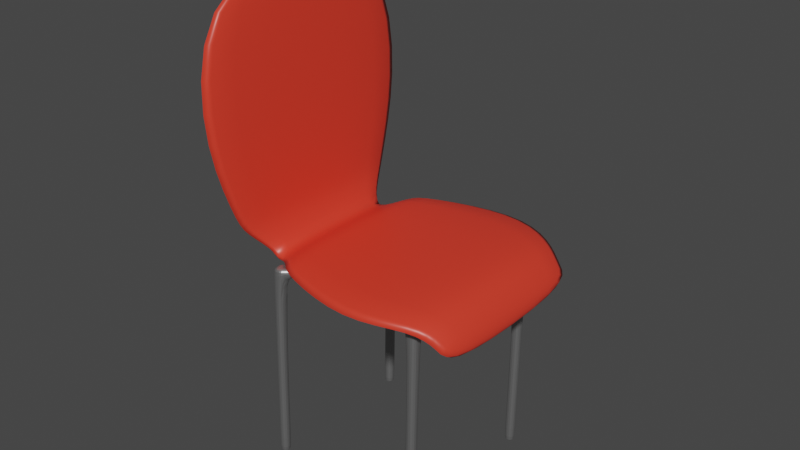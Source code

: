 # Source: chair_dinner.blend  (saved by Blender 2.83.19; exported with 4.5.12 LTS)
import bpy
from mathutils import Matrix  # noqa: F401  (used for matrix-valued properties, if any)

bpy.ops.wm.read_factory_settings(use_empty=True)
scene = bpy.context.scene
scene.name = 'Scene'

# ---- collections
col_collection = bpy.data.collections.new('Collection'); scene.collection.children.link(col_collection)

# ---- materials (node trees are filled in below, after node groups)
mat_material = bpy.data.materials.new('Material')
mat_material.alpha_threshold = 0.0
mat_material.use_transparent_shadow = False
mat_material.line_color = (0.0, 0.0, 0.0, 1.0)
mat_material_001 = bpy.data.materials.new('Material.001')
mat_material_001.use_transparent_shadow = False

# ---- material node trees
mat_material.use_nodes = True; mat_material.node_tree.nodes.clear()
_N = mat_material.node_tree.nodes; _L = mat_material.node_tree.links
n0 = _N.new('ShaderNodeOutputMaterial'); n0.name = 'Material Output'; n0.location = (300, 300)
n1 = _N.new('ShaderNodeBsdfPrincipled'); n1.name = 'Principled BSDF'; n1.location = (10, 300)
n1.distribution = 'GGX'
n1.subsurface_method = 'BURLEY'
n1.inputs[0].default_value = (0.8, 0.0461, 0.02466, 1.0)
n1.inputs[2].default_value = 0.4
n1.inputs[3].default_value = 1.45
n1.inputs[27].default_value = (0.0, 0.0, 0.0, 1.0)
n1.inputs[28].default_value = 1.0
_L.new(n1.outputs[0], n0.inputs[0])
n0.is_active_output = True
mat_material_001.use_nodes = True; mat_material_001.node_tree.nodes.clear()
_N = mat_material_001.node_tree.nodes; _L = mat_material_001.node_tree.links
n0 = _N.new('ShaderNodeBsdfPrincipled'); n0.name = 'Principled BSDF'; n0.location = (10, 300)
n0.distribution = 'GGX'
n0.subsurface_method = 'BURLEY'
n0.inputs[0].default_value = (0.3518, 0.3518, 0.3518, 1.0)
n0.inputs[1].default_value = 0.7886
n0.inputs[2].default_value = 0.4227
n0.inputs[3].default_value = 1.45
n0.inputs[13].default_value = 0.6545
n0.inputs[27].default_value = (0.0, 0.0, 0.0, 1.0)
n0.inputs[28].default_value = 1.0
n1 = _N.new('ShaderNodeOutputMaterial'); n1.name = 'Material Output'; n1.location = (300, 300)
_L.new(n0.outputs[0], n1.inputs[0])
n1.is_active_output = True

# ---- world
world_world = bpy.data.worlds.new('World'); scene.world = world_world
world_world.use_nodes = True; world_world.node_tree.nodes.clear()
_N = world_world.node_tree.nodes; _L = world_world.node_tree.links
n0 = _N.new('ShaderNodeOutputWorld'); n0.name = 'World Output'; n0.location = (300, 300)
n1 = _N.new('ShaderNodeBackground'); n1.name = 'Background'; n1.location = (10, 300)
n1.inputs[0].default_value = (0.05088, 0.05088, 0.05088, 1.0)
_L.new(n1.outputs[0], n0.inputs[0])
n0.is_active_output = True
world_world.color = (0.05088, 0.05088, 0.05088)
world_world.use_sun_shadow = False
world_world.sun_shadow_jitter_overblur = 0.0

# ---- meshes
me_cube = bpy.data.meshes.new('Cube')
me_cube.from_pydata([(0.2646, 1.0, 0.07826), (0.2646, 1.0, -0.07826), (0.2646, -1.0, 0.07826), (0.2646, -1.0, -0.07826), (-1.0, 1.0, 0.07826), (-1.0, 1.0, -0.07826), (-1.0, -1.0, 0.07826), (-1.0, -1.0, -0.07826), (-1.128, 0.8811, -0.07726), (-1.128, -0.8815, -0.07726), (-1.128, -0.8815, 0.07381), (-1.128, 0.8811, 0.07381), (-1.351, 0.6333, -0.1704), (-1.351, -0.6555, -0.1704), (-1.351, -0.6555, -0.05327), (-1.351, 0.6333, -0.05327), (-1.452, 0.6563, -0.1743), (-1.452, -0.6789, -0.1743), (-1.452, -0.6789, -0.05288), (-1.452, 0.6563, -0.05288), (-1.468, -0.927, 0.1611), (-1.468, 0.8991, 0.1611), (-1.59, -0.927, 0.1611), (-1.59, 0.8991, 0.1611), (-1.491, -1.014, 0.3352), (-1.491, 0.9861, 0.3352), (-1.612, -1.014, 0.3281), (-1.612, 0.9861, 0.3281), (-1.612, -1.014, 2.396), (-1.612, 0.9861, 2.396), (-1.733, -1.014, 2.389), (-1.733, 0.9861, 2.389), (0.4331, 0.8842, -0.02409), (0.4331, 0.8842, -0.2675), (0.4331, -0.8842, -0.02409), (0.4331, -0.8842, -0.2675), (0.5443, 0.8842, -0.1895), (0.5443, 0.8842, -0.3279), (0.5443, -0.8842, -0.1895), (0.5443, -0.8842, -0.3279), (-1.523, -1.317, 1.2), (-1.681, -1.317, 1.191), (-1.681, 1.289, 1.191), (-1.523, 1.289, 1.2), (-0.2212, 1.244, -0.09739), (-0.2212, -1.244, 0.09739), (-0.2212, -1.244, -0.09739), (-0.2212, 1.244, 0.09739)], [], [(47, 4, 6, 45), (46, 45, 6, 7), (4, 5, 8, 11), (44, 1, 3, 46), (2, 3, 35, 34), (44, 47, 0, 1), (11, 8, 12, 15), (7, 6, 10, 9), (5, 7, 9, 8), (6, 4, 11, 10), (14, 15, 21, 20), (8, 9, 13, 12), (10, 11, 15, 14), (9, 10, 14, 13), (17, 18, 19, 16), (13, 14, 18, 17), (15, 12, 16, 19), (12, 13, 17, 16), (21, 23, 27, 25), (15, 19, 23, 21), (18, 14, 20, 22), (19, 18, 22, 23), (41, 40, 28, 30), (20, 21, 25, 24), (22, 20, 24, 26), (23, 22, 26, 27), (28, 29, 31, 30), (42, 41, 30, 31), (43, 42, 31, 29), (40, 43, 29, 28), (33, 32, 36, 37), (1, 0, 32, 33), (3, 1, 33, 35), (0, 2, 34, 32), (37, 36, 38, 39), (35, 33, 37, 39), (34, 35, 39, 38), (32, 34, 38, 36), (24, 25, 43, 40), (25, 27, 42, 43), (27, 26, 41, 42), (26, 24, 40, 41), (5, 4, 47, 44), (5, 44, 46, 7), (3, 2, 45, 46), (0, 47, 45, 2)])
me_cube.polygons.foreach_set('use_smooth', [True] * 46)
_uv = me_cube.uv_layers.new(name='UVMap')
_uv.uv.foreach_set('vector', [0.5629, 0.7523, 0.5629, 0.5558, 0.8444, 0.5558, 0.8444, 0.7523, 0.1618, 0.4877, 0.1619, 0.4574, 0.3048, 0.4571, 0.3047, 0.4874, 0.6641, 0.04833, 0.664, 0.01804, 0.6816, 0.01647, 0.6817, 0.04676, 0.2815, 0.7758, 0.2815, 0.9427, 6.71e-08, 0.9427, 3.628e-08, 0.7758, 0.04044, 0.4576, 0.04039, 0.4879, 0.01771, 0.4922, 0.01776, 0.4619, 0.5211, 0.01776, 0.5211, 0.04804, 0.3997, 0.0478, 0.3997, 0.01751, 0.6817, 0.04676, 0.6816, 0.01647, 0.7014, 0.01555, 0.7015, 0.04584, 0.3047, 0.4874, 0.3048, 0.4571, 0.3224, 0.4587, 0.3223, 0.489, 0.2815, 0.5793, 0.0, 0.5793, 0.01224, 0.5557, 0.2692, 0.5557, 0.8444, 0.5558, 0.5629, 0.5558, 0.5751, 0.5323, 0.8321, 0.5323, 0.7381, 0.0, 0.9804, 6.372e-08, 0.9878, 0.0272, 0.7308, 0.0272, 0.2692, 0.5557, 0.01224, 0.5557, 0.01958, 0.5289, 0.2619, 0.5289, 0.8321, 0.5323, 0.5751, 0.5323, 0.5825, 0.5054, 0.8248, 0.5054, 0.3223, 0.489, 0.3224, 0.4587, 0.3422, 0.4596, 0.3422, 0.4899, 0.5433, 0.5054, 0.5433, 0.5358, 0.301, 0.5358, 0.301, 0.5054, 0.3422, 0.4899, 0.3422, 0.4596, 0.3593, 0.4596, 0.3592, 0.4898, 0.7015, 0.04584, 0.7014, 0.01555, 0.7185, 0.01559, 0.7185, 0.04587, 0.2619, 0.5289, 0.01958, 0.5289, 0.01958, 0.5054, 0.2619, 0.5054, 0.7012, 0.07388, 0.7183, 0.07391, 0.7179, 0.106, 0.7008, 0.1059, 0.7015, 0.04584, 0.7185, 0.04587, 0.7183, 0.07391, 0.7012, 0.07388, 0.3593, 0.4596, 0.3422, 0.4596, 0.342, 0.4315, 0.359, 0.4315, 0.301, 0.5358, 0.5433, 0.5358, 0.5507, 0.5631, 0.2937, 0.5631, 0.3591, 0.1245, 0.342, 0.1246, 0.3422, 3.397e-05, 0.3593, 0.0, 0.7308, 0.0272, 0.9878, 0.0272, 1.0, 0.05781, 0.7185, 0.05781, 0.359, 0.4315, 0.342, 0.4315, 0.3415, 0.3995, 0.3586, 0.3994, 0.2937, 0.5631, 0.5507, 0.5631, 0.5629, 0.5937, 0.2815, 0.5937, 0.8834, 0.5054, 0.8834, 0.8942, 0.8664, 0.8942, 0.8664, 0.5054, 0.2815, 0.8698, 0.5629, 0.8698, 0.5629, 0.9949, 0.2815, 0.9949, 0.7013, 0.3809, 0.7183, 0.3809, 0.7185, 0.5054, 0.7015, 0.5054, 0.7185, 0.334, 1.0, 0.334, 1.0, 0.4591, 0.7185, 0.4591, 0.377, 0.01325, 0.377, 0.04354, 0.3593, 0.03029, 0.3593, 0.0, 0.3997, 0.01751, 0.3997, 0.0478, 0.377, 0.04354, 0.377, 0.01325, 6.71e-08, 0.9427, 0.2815, 0.9427, 0.2815, 0.9743, 7.549e-08, 0.9743, 0.5629, 0.9192, 0.8444, 0.9192, 0.8444, 0.9508, 0.5629, 0.9508, 0.8664, 0.8942, 0.8444, 0.8942, 0.8444, 0.5054, 0.8664, 0.5054, 7.549e-08, 0.9743, 0.2815, 0.9743, 0.2815, 1.0, 8.388e-08, 1.0, 0.01776, 0.4619, 0.01771, 0.4922, 0.0, 0.5054, 5.18e-05, 0.4751, 0.5629, 0.9508, 0.8444, 0.9508, 0.8444, 0.9765, 0.5629, 0.9765, 0.7185, 0.05781, 1.0, 0.05781, 1.0, 0.334, 0.7185, 0.334, 0.7008, 0.1059, 0.7179, 0.106, 0.7183, 0.3809, 0.7013, 0.3809, 0.2815, 0.5937, 0.5629, 0.5937, 0.5629, 0.8698, 0.2815, 0.8698, 0.3586, 0.3994, 0.3415, 0.3995, 0.342, 0.1246, 0.3591, 0.1245, 0.664, 0.01804, 0.6641, 0.04833, 0.5211, 0.04804, 0.5211, 0.01776, 0.2815, 0.5793, 0.2815, 0.7758, 3.628e-08, 0.7758, 0.0, 0.5793, 0.04039, 0.4879, 0.04044, 0.4576, 0.1619, 0.4574, 0.1618, 0.4877, 0.5629, 0.9192, 0.5629, 0.7523, 0.8444, 0.7523, 0.8444, 0.9192])
me_cube.materials.append(mat_material)
me_cube.use_remesh_preserve_volume = False
me_cube.use_remesh_preserve_attributes = False
me_cube.use_mirror_vertex_groups = False
me_cube.update()
me_cube_001 = bpy.data.meshes.new('Cube.001')
me_cube_001.from_pydata([(0.5748, 0.5748, -0.5841), (0.5748, 0.5748, -0.5233), (0.08602, 0.0, -0.5841), (0.08602, 0.0, -0.5233), (0.0, 0.08281, -0.5841), (0.0, 0.08281, -0.5233), (0.5013, 0.5748, -0.5233), (0.01249, 0.0, -0.5233), (0.5013, 0.5748, -0.5841), (0.01249, 0.0, -0.5841), (0.5748, 0.5026, -0.5841), (0.5748, 0.5026, -0.5233), (0.0, 0.0106, -0.5233), (0.0, 0.0106, -0.5841), (0.5013, 0.5026, -0.5233), (0.5013, 0.5026, -0.5841), (0.5013, 0.5748, 0.8071), (0.5748, 0.5748, 0.8071), (0.5748, 0.5026, 0.8071), (0.5013, 0.5026, 0.8071), (0.5748, 0.5748, 0.7875), (0.5748, 0.5026, 0.7875), (0.5013, 0.5748, 0.7875), (0.5013, 0.5026, 0.7875), (0.4794, 0.5534, -0.5841), (0.4794, 0.5534, -0.5233), (0.4794, 0.4811, -0.5841), (0.4794, 0.4811, -0.5233), (0.5647, 0.4922, -0.5233), (0.4912, 0.4922, -0.5233), (0.4912, 0.4922, -0.5841), (0.5647, 0.4922, -0.5841)], [], [(8, 6, 1, 0), (31, 28, 3, 2), (30, 31, 2, 9), (30, 9, 7, 29), (28, 29, 7, 3), (27, 26, 15, 14), (24, 25, 6, 8), (24, 8, 15, 26), (21, 20, 17, 18), (25, 5, 12, 27), (8, 0, 10, 15), (0, 1, 11, 10), (17, 16, 19, 18), (20, 22, 16, 17), (22, 23, 19, 16), (23, 21, 18, 19), (14, 11, 21, 23), (6, 14, 23, 22), (1, 6, 22, 20), (11, 1, 20, 21), (6, 25, 27, 14), (4, 24, 26, 13), (4, 5, 25, 24), (12, 13, 26, 27), (11, 14, 29, 28), (15, 30, 29, 14), (15, 10, 31, 30), (10, 11, 28, 31)])
_uv = me_cube_001.uv_layers.new(name='UVMap')
_uv.uv.foreach_set('vector', [0.375, 0.484, 0.625, 0.484, 0.625, 0.5, 0.375, 0.5, 0.375, 0.518, 0.625, 0.518, 0.625, 0.625, 0.375, 0.625, 0.359, 0.518, 0.375, 0.518, 0.375, 0.625, 0.359, 0.625, 0.359, 0.518, 0.359, 0.625, 0.641, 0.625, 0.641, 0.518, 0.625, 0.518, 0.641, 0.518, 0.641, 0.625, 0.625, 0.625, 0.6457, 0.5157, 0.3543, 0.5157, 0.359, 0.5157, 0.641, 0.5157, 0.375, 0.4793, 0.625, 0.4793, 0.625, 0.484, 0.375, 0.484, 0.3543, 0.5, 0.359, 0.5, 0.359, 0.5157, 0.3543, 0.5157, 0.625, 0.5157, 0.625, 0.5, 0.625, 0.5, 0.625, 0.5157, 0.6457, 0.5, 0.75, 0.5, 0.75, 0.5157, 0.6457, 0.5157, 0.359, 0.5, 0.375, 0.5, 0.375, 0.5157, 0.359, 0.5157, 0.375, 0.5, 0.625, 0.5, 0.625, 0.5157, 0.375, 0.5157, 0.625, 0.5, 0.641, 0.5, 0.641, 0.5157, 0.625, 0.5157, 0.625, 0.5, 0.625, 0.484, 0.625, 0.484, 0.625, 0.5, 0.641, 0.5, 0.641, 0.5157, 0.641, 0.5157, 0.641, 0.5, 0.641, 0.5157, 0.625, 0.5157, 0.625, 0.5157, 0.641, 0.5157, 0.641, 0.5157, 0.625, 0.5157, 0.625, 0.5157, 0.641, 0.5157, 0.641, 0.5, 0.641, 0.5157, 0.641, 0.5157, 0.641, 0.5, 0.625, 0.5, 0.625, 0.484, 0.625, 0.484, 0.625, 0.5, 0.625, 0.5157, 0.625, 0.5, 0.625, 0.5, 0.625, 0.5157, 0.641, 0.5, 0.6457, 0.5, 0.6457, 0.5157, 0.641, 0.5157, 0.25, 0.5, 0.3543, 0.5, 0.3543, 0.5157, 0.25, 0.5157, 0.375, 0.375, 0.625, 0.375, 0.625, 0.4793, 0.375, 0.4793, 0.75, 0.5157, 0.25, 0.5157, 0.3543, 0.5157, 0.6457, 0.5157, 0.625, 0.5157, 0.641, 0.5157, 0.641, 0.518, 0.625, 0.518, 0.359, 0.5157, 0.359, 0.518, 0.641, 0.518, 0.641, 0.5157, 0.359, 0.5157, 0.375, 0.5157, 0.375, 0.518, 0.359, 0.518, 0.375, 0.5157, 0.625, 0.5157, 0.625, 0.518, 0.375, 0.518])
me_cube_001.materials.append(mat_material_001)
me_cube_001.use_remesh_fix_poles = True
me_cube_001.use_remesh_preserve_attributes = False
me_cube_001.use_mirror_vertex_groups = False
me_cube_001.update()

# ---- objects
ob_cube = bpy.data.objects.new('Cube', me_cube)
ob_cube_001 = bpy.data.objects.new('Cube.001', me_cube_001)

# ---- transforms, parenting, visibility, modifiers, constraints
ob_cube.location = (0.2772, 0.0, 0.0)
ob_cube.scale = (1.092, 1.092, 1.092)
ob_cube.lock_rotations_4d = False
ob_cube.empty_display_type = 'ARROWS'
ob_cube.lineart.crease_threshold = 0.0
_m = ob_cube.modifiers.new('Subdivision', 'SUBSURF')
_m.uv_smooth = 'PRESERVE_CORNERS'
_m.levels = 2
ob_cube_001.location = (-0.3428, -0.04549, -0.9645)
ob_cube_001.rotation_euler = (160.2, -0.0, 0.0)
ob_cube_001.scale = (1.441, 1.441, 1.441)
ob_cube_001.lineart.crease_threshold = 0.0
_m = ob_cube_001.modifiers.new('Mirror', 'MIRROR')
_m.use_axis = (False, True, False)
_m.use_clip = True
_m = ob_cube_001.modifiers.new('Mirror.001', 'MIRROR')
_m.use_clip = True
_m = ob_cube_001.modifiers.new('Subdivision', 'SUBSURF')
_m.uv_smooth = 'PRESERVE_CORNERS'
_m.levels = 2

# ---- collection membership
col_collection.objects.link(ob_cube)
col_collection.objects.link(ob_cube_001)

# ---- scene / render settings (as saved in the file)
scene.frame_start = 1; scene.frame_end = 250; scene.frame_set(1)
scene.render.engine = 'BLENDER_EEVEE_NEXT'
scene.cycles.use_denoising = False
scene.cycles.samples = 128
scene.cycles.sampling_pattern = 'TABULATED_SOBOL'
scene.cycles.use_adaptive_sampling = False
scene.cycles.use_light_tree = False
scene.view_settings.view_transform = 'Filmic'
bpy.context.view_layer.update()

# ---- added for rendering (the .blend has no active camera and no usable light): camera, sun
cam_auto = bpy.data.cameras.new('AutoCamera')
cam_auto.lens = 50.0
cam_auto.sensor_width = 36.0
cam_auto.clip_end = 1000.0
ob_auto_camera = bpy.data.objects.new('AutoCamera', cam_auto)
scene.collection.objects.link(ob_auto_camera)
ob_auto_camera.location = (5.24063, -6.75042, 4.73489)
ob_auto_camera.rotation_euler = (1.09748, -7.21219e-08, 0.694738)
scene.camera = ob_auto_camera
light_auto_sun = bpy.data.lights.new('AutoSun', 'SUN')
light_auto_sun.energy = 3.0
light_auto_sun.angle = 0.0523599
ob_auto_sun = bpy.data.objects.new('AutoSun', light_auto_sun)
scene.collection.objects.link(ob_auto_sun)
ob_auto_sun.rotation_euler = (0.872665, 0.174533, 0.523599)
bpy.context.view_layer.update()
